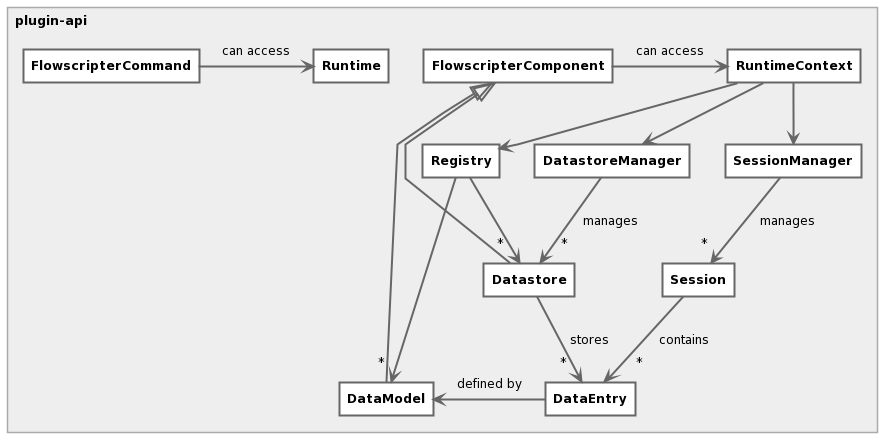

The diagram above was rendered by PlantUML. Its source (embedded in the PNG):
@startuml
skinparam {
    shadowing false
    CircledCharacterFontSize 8
    ClassBackgroundColor #FFF
    ClassArrowColor #666
    ClassBorderColor #666
    PackageBorderColor #AAA
    ClassBorderThickness 2
    PackageBackgroundColor #EEE
    PackageTitleAlignment left
    PackageFontSize 12
    ClassFontStyle bold
    ClassFontSize 12
    ArrowFontSize 12
    ArrowThickness 2
    Padding 5
    linetype polyline
}

hide empty members
hide circle

package plugin-api <<Rectangle>> {
    class FlowscripterComponent
    class FlowscripterCommand

    class Runtime
    class RuntimeContext

    class Registry

    class SessionManager
    class Session

    class DatastoreManager
    class Datastore extends FlowscripterComponent

    class DataModel extends FlowscripterComponent
    class DataEntry
}

FlowscripterComponent -right-> RuntimeContext: can access
FlowscripterCommand -right-> Runtime: can access

RuntimeContext --> Registry
RuntimeContext --> SessionManager
RuntimeContext --> DatastoreManager

Registry --> "       *" Datastore
Registry --> "*" DataModel

SessionManager --> "*" Session : manages

DatastoreManager --> "  *" Datastore : manages

Datastore -right-> "      *" DataEntry: stores

Session --> "    *" DataEntry: contains

DataEntry -> DataModel: defined by
@enduml